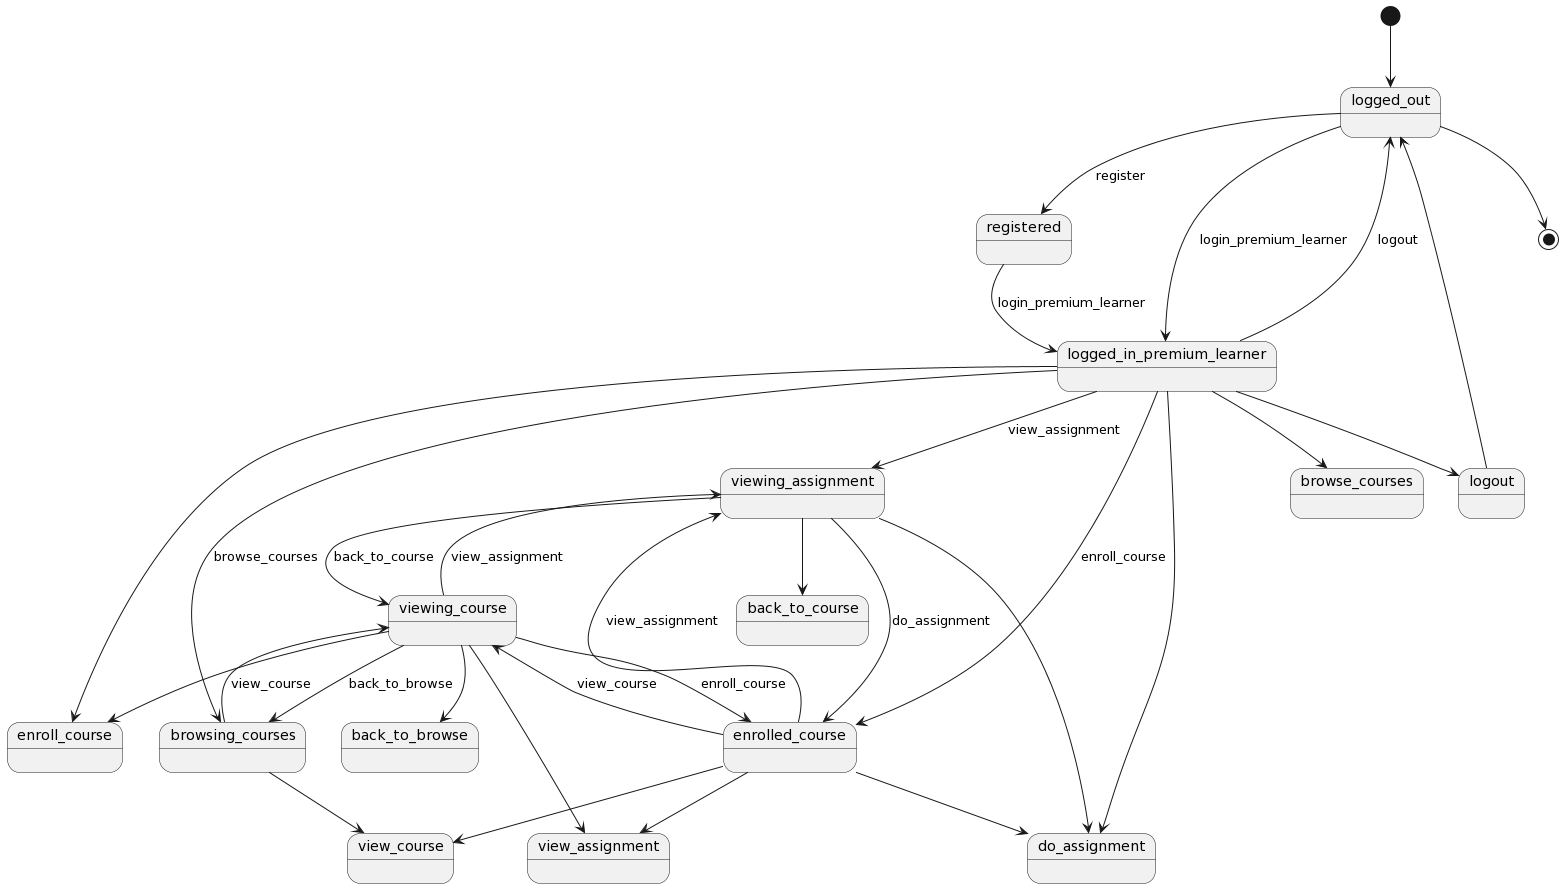

The diagram above was rendered by PlantUML. Its source (embedded in the PNG):
@startuml
[*] --> logged_out



logout --> logged_out


logged_in_premium_learner --> browse_courses
logged_in_premium_learner    --> enroll_course
logged_in_premium_learner    --> do_assignment
logged_in_premium_learner    --> logout


browsing_courses --> view_course


viewing_course --> enroll_course
viewing_course    --> back_to_browse
viewing_course    --> view_assignment


enrolled_course --> view_course
enrolled_course    --> do_assignment
enrolled_course    --> view_assignment


viewing_assignment --> do_assignment
viewing_assignment    --> back_to_course


logged_out --> registered : register

logged_out --> logged_in_premium_learner : login_premium_learner

registered --> logged_in_premium_learner : login_premium_learner

logged_in_premium_learner --> browsing_courses : browse_courses

logged_in_premium_learner --> enrolled_course : enroll_course
logged_in_premium_learner --> viewing_assignment : view_assignment

logged_in_premium_learner --> logged_out : logout

browsing_courses --> viewing_course : view_course
viewing_course --> enrolled_course : enroll_course
viewing_course --> browsing_courses : back_to_browse
viewing_course --> viewing_assignment : view_assignment
enrolled_course --> viewing_course : view_course
enrolled_course --> viewing_assignment : view_assignment
viewing_assignment --> enrolled_course : do_assignment
viewing_assignment --> viewing_course : back_to_course




logged_out  --> [*]
@enduml